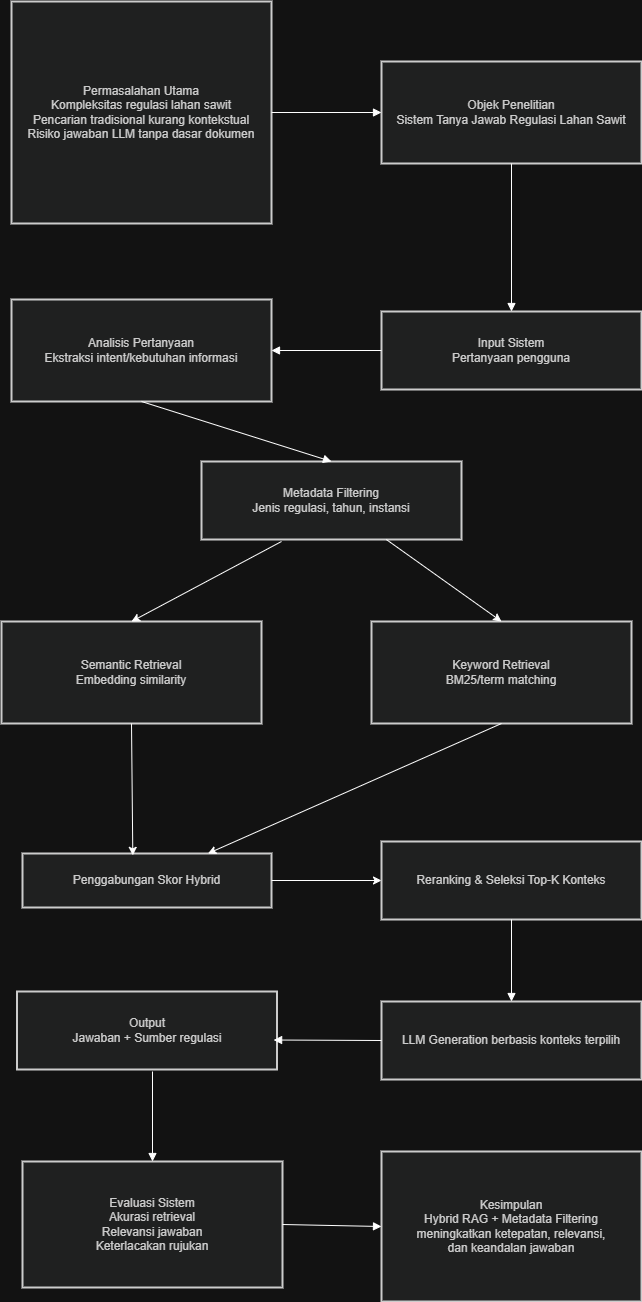

The diagram above was exported from draw.io. Its source (the exported page's mxGraphModel, read from the mxfile embedded in the PNG):
<mxGraphModel dx="2084" dy="1124" grid="1" gridSize="10" guides="1" tooltips="1" connect="1" arrows="1" fold="1" page="1" pageScale="1" pageWidth="827" pageHeight="1169" math="0" shadow="0">
  <root>
    <mxCell id="0" />
    <mxCell id="1" parent="0" />
    <mxCell id="qDYwlOROhXMQSDZEW-5i-1" parent="1" style="whiteSpace=wrap;strokeWidth=2;fillColor=light-dark(#eeeeee,#1f2020);strokeColor=light-dark(#999999,#cccccc);fontColor=light-dark(#333333,#cccccc);" value="Permasalahan Utama&#10;Kompleksitas regulasi lahan sawit&#10;Pencarian tradisional kurang kontekstual&#10;Risiko jawaban LLM tanpa dasar dokumen" vertex="1">
      <mxGeometry height="222" width="260" x="20" y="30" as="geometry" />
    </mxCell>
    <mxCell id="qDYwlOROhXMQSDZEW-5i-2" parent="1" style="whiteSpace=wrap;strokeWidth=2;fillColor=light-dark(#eeeeee,#1f2020);strokeColor=light-dark(#999999,#cccccc);fontColor=light-dark(#333333,#cccccc);" value="Objek Penelitian&#10;Sistem Tanya Jawab Regulasi Lahan Sawit" vertex="1">
      <mxGeometry height="102" width="260" x="390" y="90" as="geometry" />
    </mxCell>
    <mxCell id="qDYwlOROhXMQSDZEW-5i-3" parent="1" style="whiteSpace=wrap;strokeWidth=2;fillColor=light-dark(#eeeeee,#1f2020);strokeColor=light-dark(#999999,#cccccc);fontColor=light-dark(#333333,#cccccc);" value="Input Sistem&#10;Pertanyaan pengguna" vertex="1">
      <mxGeometry height="78" width="260" x="390" y="340" as="geometry" />
    </mxCell>
    <mxCell id="qDYwlOROhXMQSDZEW-5i-4" parent="1" style="whiteSpace=wrap;strokeWidth=2;fillColor=light-dark(#eeeeee,#1f2020);strokeColor=light-dark(#999999,#cccccc);fontColor=light-dark(#333333,#cccccc);" value="Analisis Pertanyaan&#10;Ekstraksi intent/kebutuhan informasi" vertex="1">
      <mxGeometry height="102" width="260" x="20" y="328" as="geometry" />
    </mxCell>
    <mxCell id="qDYwlOROhXMQSDZEW-5i-5" parent="1" style="whiteSpace=wrap;strokeWidth=2;fillColor=light-dark(#eeeeee,#1f2020);strokeColor=light-dark(#999999,#cccccc);fontColor=light-dark(#333333,#cccccc);" value="Metadata Filtering&#10;Jenis regulasi, tahun, instansi" vertex="1">
      <mxGeometry height="78" width="260" x="210" y="490" as="geometry" />
    </mxCell>
    <mxCell id="qDYwlOROhXMQSDZEW-5i-6" parent="1" style="whiteSpace=wrap;strokeWidth=2;fillColor=light-dark(#eeeeee,#1f2020);strokeColor=light-dark(#999999,#cccccc);fontColor=light-dark(#333333,#cccccc);" value="Semantic Retrieval&#10;Embedding similarity" vertex="1">
      <mxGeometry height="102" width="260" x="10" y="650" as="geometry" />
    </mxCell>
    <mxCell id="qDYwlOROhXMQSDZEW-5i-7" parent="1" style="whiteSpace=wrap;strokeWidth=2;fillColor=light-dark(#eeeeee,#1f2020);strokeColor=light-dark(#999999,#cccccc);fontColor=light-dark(#333333,#cccccc);" value="Keyword Retrieval&#10;BM25/term matching" vertex="1">
      <mxGeometry height="102" width="260" x="380" y="650" as="geometry" />
    </mxCell>
    <mxCell id="qDYwlOROhXMQSDZEW-5i-8" parent="1" style="whiteSpace=wrap;strokeWidth=2;fillColor=light-dark(#eeeeee,#1f2020);strokeColor=light-dark(#999999,#cccccc);fontColor=light-dark(#333333,#cccccc);" value="Penggabungan Skor Hybrid" vertex="1">
      <mxGeometry height="54" width="249" x="31" y="882" as="geometry" />
    </mxCell>
    <mxCell id="qDYwlOROhXMQSDZEW-5i-9" parent="1" style="whiteSpace=wrap;strokeWidth=2;fillColor=light-dark(#eeeeee,#1f2020);strokeColor=light-dark(#999999,#cccccc);fontColor=light-dark(#333333,#cccccc);" value="Reranking &amp; Seleksi Top-K Konteks" vertex="1">
      <mxGeometry height="78" width="260" x="390" y="870" as="geometry" />
    </mxCell>
    <mxCell id="qDYwlOROhXMQSDZEW-5i-10" parent="1" style="whiteSpace=wrap;strokeWidth=2;fillColor=light-dark(#eeeeee,#1f2020);strokeColor=light-dark(#999999,#cccccc);fontColor=light-dark(#333333,#cccccc);" value="LLM Generation berbasis konteks terpilih" vertex="1">
      <mxGeometry height="78" width="260" x="390" y="1030" as="geometry" />
    </mxCell>
    <mxCell id="qDYwlOROhXMQSDZEW-5i-11" parent="1" style="whiteSpace=wrap;strokeWidth=2;fillColor=light-dark(#eeeeee,#1f2020);strokeColor=light-dark(#999999,#cccccc);fontColor=light-dark(#333333,#cccccc);" value="Output&#10;Jawaban + Sumber regulasi" vertex="1">
      <mxGeometry height="78" width="260" x="25.5" y="1020" as="geometry" />
    </mxCell>
    <mxCell id="qDYwlOROhXMQSDZEW-5i-12" parent="1" style="whiteSpace=wrap;strokeWidth=2;fillColor=light-dark(#eeeeee,#1f2020);strokeColor=light-dark(#999999,#cccccc);fontColor=light-dark(#333333,#cccccc);" value="Evaluasi Sistem&#10;Akurasi retrieval&#10;Relevansi jawaban&#10;Keterlacakan rujukan" vertex="1">
      <mxGeometry height="126" width="260" x="31" y="1190" as="geometry" />
    </mxCell>
    <mxCell id="qDYwlOROhXMQSDZEW-5i-13" parent="1" style="whiteSpace=wrap;strokeWidth=2;fillColor=light-dark(#eeeeee,#1f2020);strokeColor=light-dark(#999999,#cccccc);fontColor=light-dark(#333333,#cccccc);" value="Kesimpulan&#10;Hybrid RAG + Metadata Filtering&#10;meningkatkan ketepatan, relevansi,&#10;dan keandalan jawaban" vertex="1">
      <mxGeometry height="150" width="260" x="390" y="1180" as="geometry" />
    </mxCell>
    <mxCell id="qDYwlOROhXMQSDZEW-5i-14" edge="1" parent="1" source="qDYwlOROhXMQSDZEW-5i-1" style="curved=1;startArrow=none;endArrow=block;entryX=0;entryY=0.5;rounded=0;entryDx=0;entryDy=0;exitX=1;exitY=0.5;exitDx=0;exitDy=0;" target="qDYwlOROhXMQSDZEW-5i-2" value="">
      <mxGeometry relative="1" as="geometry">
        <Array as="points" />
        <mxPoint x="282" y="141" as="sourcePoint" />
      </mxGeometry>
    </mxCell>
    <mxCell id="qDYwlOROhXMQSDZEW-5i-15" edge="1" parent="1" source="qDYwlOROhXMQSDZEW-5i-2" style="curved=1;startArrow=none;endArrow=block;exitX=0.5;exitY=1;entryX=0.5;entryY=0;rounded=0;" target="qDYwlOROhXMQSDZEW-5i-3" value="">
      <mxGeometry relative="1" as="geometry">
        <Array as="points" />
      </mxGeometry>
    </mxCell>
    <mxCell id="qDYwlOROhXMQSDZEW-5i-16" edge="1" parent="1" source="qDYwlOROhXMQSDZEW-5i-3" style="curved=1;startArrow=none;endArrow=block;exitX=0;exitY=0.5;entryX=1;entryY=0.5;rounded=0;exitDx=0;exitDy=0;entryDx=0;entryDy=0;" target="qDYwlOROhXMQSDZEW-5i-4" value="">
      <mxGeometry relative="1" as="geometry">
        <Array as="points" />
      </mxGeometry>
    </mxCell>
    <mxCell id="qDYwlOROhXMQSDZEW-5i-17" edge="1" parent="1" source="qDYwlOROhXMQSDZEW-5i-4" style="curved=1;startArrow=none;endArrow=block;exitX=0.5;exitY=1;entryX=0.5;entryY=0;rounded=0;" target="qDYwlOROhXMQSDZEW-5i-5" value="">
      <mxGeometry relative="1" as="geometry">
        <Array as="points" />
      </mxGeometry>
    </mxCell>
    <mxCell id="qDYwlOROhXMQSDZEW-5i-23" edge="1" parent="1" source="qDYwlOROhXMQSDZEW-5i-9" style="curved=1;startArrow=none;endArrow=block;exitX=0.5;exitY=1;entryX=0.5;entryY=0;rounded=0;" target="qDYwlOROhXMQSDZEW-5i-10" value="">
      <mxGeometry relative="1" as="geometry">
        <Array as="points" />
      </mxGeometry>
    </mxCell>
    <mxCell id="qDYwlOROhXMQSDZEW-5i-24" edge="1" parent="1" source="qDYwlOROhXMQSDZEW-5i-10" style="curved=1;startArrow=none;endArrow=block;exitX=0;exitY=0.5;entryX=0.987;entryY=0.622;rounded=0;exitDx=0;exitDy=0;entryDx=0;entryDy=0;entryPerimeter=0;" target="qDYwlOROhXMQSDZEW-5i-11" value="">
      <mxGeometry relative="1" as="geometry">
        <Array as="points" />
      </mxGeometry>
    </mxCell>
    <mxCell id="qDYwlOROhXMQSDZEW-5i-25" edge="1" parent="1" style="curved=1;startArrow=none;endArrow=block;entryX=0.5;entryY=0;rounded=0;" target="qDYwlOROhXMQSDZEW-5i-12" value="">
      <mxGeometry relative="1" as="geometry">
        <Array as="points" />
        <mxPoint x="161" y="1100" as="sourcePoint" />
      </mxGeometry>
    </mxCell>
    <mxCell id="qDYwlOROhXMQSDZEW-5i-26" edge="1" parent="1" source="qDYwlOROhXMQSDZEW-5i-12" style="curved=1;startArrow=none;endArrow=block;exitX=1;exitY=0.5;entryX=0;entryY=0.5;rounded=0;exitDx=0;exitDy=0;entryDx=0;entryDy=0;" target="qDYwlOROhXMQSDZEW-5i-13" value="">
      <mxGeometry relative="1" as="geometry">
        <Array as="points" />
      </mxGeometry>
    </mxCell>
    <mxCell id="qDYwlOROhXMQSDZEW-5i-27" edge="1" parent="1" source="qDYwlOROhXMQSDZEW-5i-5" style="endArrow=classic;html=1;rounded=0;entryX=0.5;entryY=0;entryDx=0;entryDy=0;" target="qDYwlOROhXMQSDZEW-5i-7" value="">
      <mxGeometry height="50" relative="1" width="50" as="geometry">
        <mxPoint x="350" y="710" as="sourcePoint" />
        <mxPoint x="400" y="660" as="targetPoint" />
      </mxGeometry>
    </mxCell>
    <mxCell id="qDYwlOROhXMQSDZEW-5i-28" edge="1" parent="1" style="endArrow=classic;html=1;rounded=0;entryX=0.5;entryY=0;entryDx=0;entryDy=0;" target="qDYwlOROhXMQSDZEW-5i-6" value="">
      <mxGeometry height="50" relative="1" width="50" as="geometry">
        <mxPoint x="290" y="570" as="sourcePoint" />
        <mxPoint x="400" y="660" as="targetPoint" />
      </mxGeometry>
    </mxCell>
    <mxCell id="qDYwlOROhXMQSDZEW-5i-29" edge="1" parent="1" source="qDYwlOROhXMQSDZEW-5i-6" style="endArrow=classic;html=1;rounded=0;exitX=0.5;exitY=1;exitDx=0;exitDy=0;entryX=0.443;entryY=0.034;entryDx=0;entryDy=0;entryPerimeter=0;" target="qDYwlOROhXMQSDZEW-5i-8" value="">
      <mxGeometry height="50" relative="1" width="50" as="geometry">
        <mxPoint x="320" y="810" as="sourcePoint" />
        <mxPoint x="370" y="760" as="targetPoint" />
      </mxGeometry>
    </mxCell>
    <mxCell id="qDYwlOROhXMQSDZEW-5i-30" edge="1" parent="1" source="qDYwlOROhXMQSDZEW-5i-7" style="endArrow=classic;html=1;rounded=0;exitX=0.5;exitY=1;exitDx=0;exitDy=0;" target="qDYwlOROhXMQSDZEW-5i-8" value="">
      <mxGeometry height="50" relative="1" width="50" as="geometry">
        <mxPoint x="320" y="810" as="sourcePoint" />
        <mxPoint x="370" y="760" as="targetPoint" />
      </mxGeometry>
    </mxCell>
    <mxCell id="qDYwlOROhXMQSDZEW-5i-31" edge="1" parent="1" source="qDYwlOROhXMQSDZEW-5i-8" style="endArrow=classic;html=1;rounded=0;exitX=1;exitY=0.5;exitDx=0;exitDy=0;entryX=0;entryY=0.5;entryDx=0;entryDy=0;" target="qDYwlOROhXMQSDZEW-5i-9" value="">
      <mxGeometry height="50" relative="1" width="50" as="geometry">
        <mxPoint x="320" y="810" as="sourcePoint" />
        <mxPoint x="370" y="760" as="targetPoint" />
      </mxGeometry>
    </mxCell>
  </root>
</mxGraphModel>